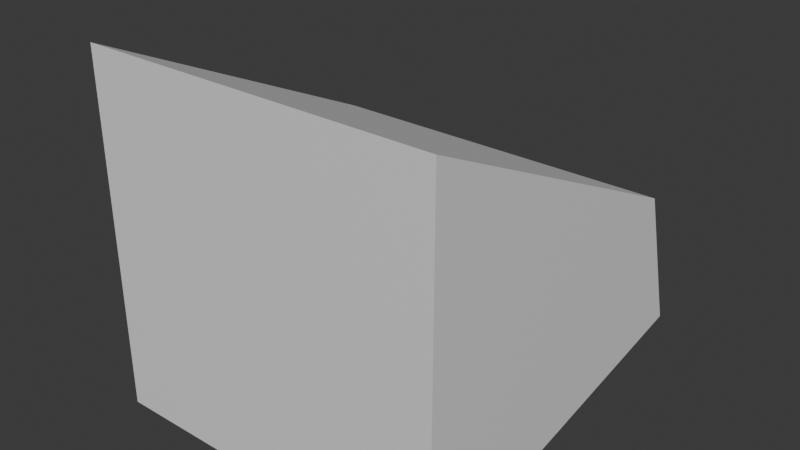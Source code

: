 # Source: Feed2.blend  (saved by Blender 4.0.36; exported with 4.5.12 LTS)
import bpy
from mathutils import Matrix  # noqa: F401  (used for matrix-valued properties, if any)

bpy.ops.wm.read_factory_settings(use_empty=True)
scene = bpy.context.scene
scene.name = 'Scene'

# ---- collections
col_collection = bpy.data.collections.new('Collection'); scene.collection.children.link(col_collection)

# ---- materials (node trees are filled in below, after node groups)
mat_material = bpy.data.materials.new('Material')
mat_material.alpha_threshold = 0.0
mat_material.use_transparent_shadow = False
mat_material.roughness = 0.5
mat_material.line_color = (0.0, 0.0, 0.0, 1.0)

# ---- material node trees
mat_material.use_nodes = True; mat_material.node_tree.nodes.clear()
_N = mat_material.node_tree.nodes; _L = mat_material.node_tree.links
n0 = _N.new('ShaderNodeOutputMaterial'); n0.name = 'Material Output'; n0.location = (300, 300)
n1 = _N.new('ShaderNodeBsdfPrincipled'); n1.name = 'Principled BSDF'; n1.location = (10, 300)
n1.inputs[3].default_value = 1.45
_L.new(n1.outputs[0], n0.inputs[0])
n0.is_active_output = True

# ---- world
world_world = bpy.data.worlds.new('World'); scene.world = world_world
world_world.use_nodes = True; world_world.node_tree.nodes.clear()
_N = world_world.node_tree.nodes; _L = world_world.node_tree.links
n0 = _N.new('ShaderNodeOutputWorld'); n0.name = 'World Output'; n0.location = (300, 300)
n1 = _N.new('ShaderNodeBackground'); n1.name = 'Background'; n1.location = (10, 300)
n1.inputs[0].default_value = (0.05088, 0.05088, 0.05088, 1.0)
_L.new(n1.outputs[0], n0.inputs[0])
n0.is_active_output = True
world_world.color = (0.05088, 0.05088, 0.05088)
world_world.use_sun_shadow = False
world_world.sun_shadow_jitter_overblur = 0.0

# ---- meshes
me_cube = bpy.data.meshes.new('Cube')
me_cube.from_pydata([(1.0, 0.7699, 0.1728), (1.0, 1.0, -0.6191), (1.0, -1.0, 1.0), (1.0, -1.0, -1.0), (-1.0, 0.7699, 0.1728), (-1.0, 1.0, -0.6191), (-1.0, -1.0, 1.0), (-1.0, -1.0, -1.0)], [], [(0, 4, 6, 2), (3, 2, 6, 7), (7, 6, 4, 5), (5, 1, 3, 7), (1, 0, 2, 3), (5, 4, 0, 1)])
_uv = me_cube.uv_layers.new(name='UVMap')
_uv.uv.foreach_set('vector', [0.625, 0.5, 0.875, 0.5, 0.875, 0.75, 0.625, 0.75, 0.375, 0.75, 0.625, 0.75, 0.625, 1.0, 0.375, 1.0, 0.375, 0.0, 0.625, 0.0, 0.625, 0.25, 0.375, 0.25, 0.125, 0.5, 0.375, 0.5, 0.375, 0.75, 0.125, 0.75, 0.375, 0.5, 0.625, 0.5, 0.625, 0.75, 0.375, 0.75, 0.375, 0.25, 0.625, 0.25, 0.625, 0.5, 0.375, 0.5])
me_cube.materials.append(mat_material)
me_cube.use_mirror_vertex_groups = False
me_cube.update()

# ---- objects
ob_feed2 = bpy.data.objects.new('Feed2', me_cube)

# ---- transforms, parenting, visibility, modifiers, constraints
ob_feed2.location = (0.0, 0.0, 0.0)
ob_feed2.lock_rotations_4d = False
ob_feed2.empty_display_type = 'ARROWS'
ob_feed2.lineart.crease_threshold = 0.0

# ---- collection membership
col_collection.objects.link(ob_feed2)

# ---- scene / render settings (as saved in the file)
scene.frame_start = 1; scene.frame_end = 250; scene.frame_set(1)
scene.render.engine = 'BLENDER_EEVEE_NEXT'
scene.cycles.sampling_pattern = 'TABULATED_SOBOL'
bpy.context.view_layer.update()

# ---- added for rendering (the .blend has no active camera and no usable light): camera, sun
cam_auto = bpy.data.cameras.new('AutoCamera')
cam_auto.lens = 50.0
cam_auto.sensor_width = 36.0
cam_auto.clip_end = 1000.0
ob_auto_camera = bpy.data.objects.new('AutoCamera', cam_auto)
scene.collection.objects.link(ob_auto_camera)
ob_auto_camera.location = (3.20507, -3.84609, 2.56406)
ob_auto_camera.rotation_euler = (1.09748, -7.21219e-08, 0.694738)
scene.camera = ob_auto_camera
light_auto_sun = bpy.data.lights.new('AutoSun', 'SUN')
light_auto_sun.energy = 3.0
light_auto_sun.angle = 0.0523599
ob_auto_sun = bpy.data.objects.new('AutoSun', light_auto_sun)
scene.collection.objects.link(ob_auto_sun)
ob_auto_sun.rotation_euler = (0.872665, 0.174533, 0.523599)
bpy.context.view_layer.update()
